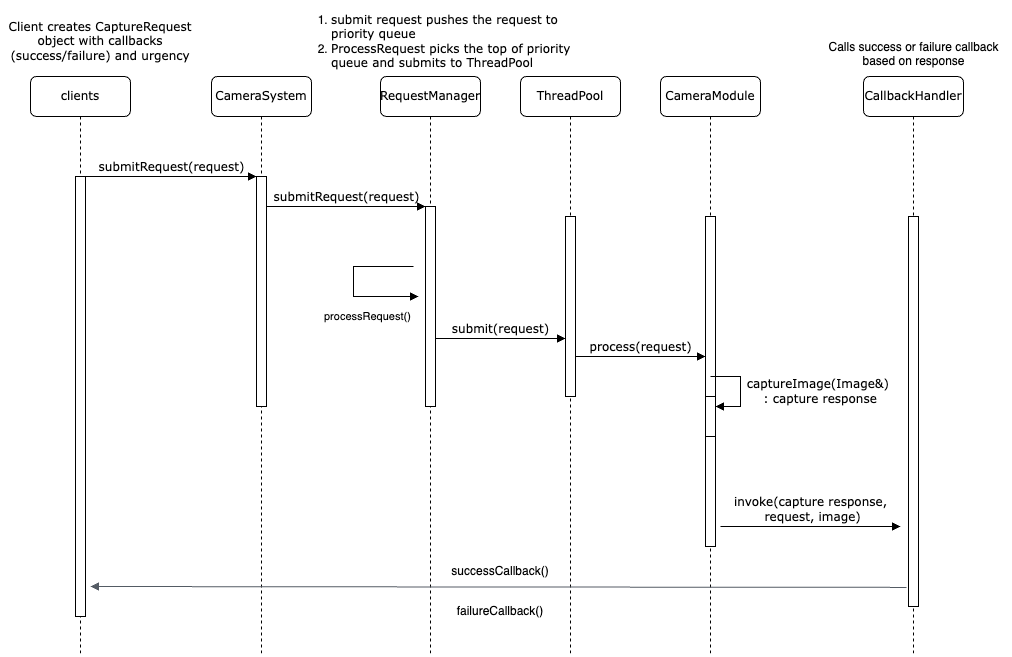

The diagram above was exported from draw.io. Its source (the exported page's mxGraphModel, read from the mxfile embedded in the PNG):
<mxGraphModel dx="1434" dy="820" grid="1" gridSize="10" guides="1" tooltips="1" connect="1" arrows="1" fold="1" page="1" pageScale="1" pageWidth="1100" pageHeight="850" background="none" math="0" shadow="0">
  <root>
    <mxCell id="0" />
    <mxCell id="1" parent="0" />
    <mxCell id="7baba1c4bc27f4b0-2" value="CameraSystem" style="shape=umlLifeline;perimeter=lifelinePerimeter;whiteSpace=wrap;html=1;container=1;collapsible=0;recursiveResize=0;outlineConnect=0;rounded=1;shadow=0;comic=0;labelBackgroundColor=none;strokeWidth=1;fontFamily=Verdana;fontSize=12;align=center;" parent="1" vertex="1">
      <mxGeometry x="231" y="80" width="100" height="580" as="geometry" />
    </mxCell>
    <mxCell id="7baba1c4bc27f4b0-10" value="" style="html=1;points=[];perimeter=orthogonalPerimeter;rounded=0;shadow=0;comic=0;labelBackgroundColor=none;strokeWidth=1;fontFamily=Verdana;fontSize=12;align=center;" parent="7baba1c4bc27f4b0-2" vertex="1">
      <mxGeometry x="45" y="100" width="10" height="230" as="geometry" />
    </mxCell>
    <mxCell id="7baba1c4bc27f4b0-3" value="RequestManager" style="shape=umlLifeline;perimeter=lifelinePerimeter;whiteSpace=wrap;html=1;container=1;collapsible=0;recursiveResize=0;outlineConnect=0;rounded=1;shadow=0;comic=0;labelBackgroundColor=none;strokeWidth=1;fontFamily=Verdana;fontSize=12;align=center;" parent="1" vertex="1">
      <mxGeometry x="400" y="80" width="100" height="580" as="geometry" />
    </mxCell>
    <mxCell id="7baba1c4bc27f4b0-13" value="" style="html=1;points=[];perimeter=orthogonalPerimeter;rounded=0;shadow=0;comic=0;labelBackgroundColor=none;strokeWidth=1;fontFamily=Verdana;fontSize=12;align=center;" parent="7baba1c4bc27f4b0-3" vertex="1">
      <mxGeometry x="45" y="130" width="10" height="200" as="geometry" />
    </mxCell>
    <mxCell id="GyfBX-iSyw1oAUElhfsG-2" value="processRequest()" style="html=1;align=left;spacingLeft=2;endArrow=block;rounded=0;edgeStyle=orthogonalEdgeStyle;curved=0;rounded=0;" edge="1" parent="7baba1c4bc27f4b0-3">
      <mxGeometry x="0.1613" y="-39" relative="1" as="geometry">
        <mxPoint x="33" y="190" as="sourcePoint" />
        <Array as="points">
          <mxPoint x="-27" y="190" />
          <mxPoint x="-27" y="220" />
        </Array>
        <mxPoint x="38" y="220" as="targetPoint" />
        <mxPoint x="-33" y="-19" as="offset" />
      </mxGeometry>
    </mxCell>
    <mxCell id="7baba1c4bc27f4b0-4" value="ThreadPool" style="shape=umlLifeline;perimeter=lifelinePerimeter;whiteSpace=wrap;html=1;container=1;collapsible=0;recursiveResize=0;outlineConnect=0;rounded=1;shadow=0;comic=0;labelBackgroundColor=none;strokeWidth=1;fontFamily=Verdana;fontSize=12;align=center;" parent="1" vertex="1">
      <mxGeometry x="540" y="80" width="100" height="580" as="geometry" />
    </mxCell>
    <mxCell id="7baba1c4bc27f4b0-5" value="CameraModule" style="shape=umlLifeline;perimeter=lifelinePerimeter;whiteSpace=wrap;html=1;container=1;collapsible=0;recursiveResize=0;outlineConnect=0;rounded=1;shadow=0;comic=0;labelBackgroundColor=none;strokeWidth=1;fontFamily=Verdana;fontSize=12;align=center;" parent="1" vertex="1">
      <mxGeometry x="680" y="80" width="100" height="580" as="geometry" />
    </mxCell>
    <mxCell id="GyfBX-iSyw1oAUElhfsG-3" value="" style="html=1;points=[];perimeter=orthogonalPerimeter;rounded=0;shadow=0;comic=0;labelBackgroundColor=none;strokeWidth=1;fontFamily=Verdana;fontSize=12;align=center;" vertex="1" parent="7baba1c4bc27f4b0-5">
      <mxGeometry x="45" y="140" width="10" height="330" as="geometry" />
    </mxCell>
    <mxCell id="7baba1c4bc27f4b0-20" value="process(request)" style="html=1;verticalAlign=bottom;endArrow=block;entryX=0;entryY=0;labelBackgroundColor=none;fontFamily=Verdana;fontSize=12;edgeStyle=elbowEdgeStyle;elbow=vertical;" parent="7baba1c4bc27f4b0-5" edge="1">
      <mxGeometry relative="1" as="geometry">
        <mxPoint x="-85" y="280" as="sourcePoint" />
        <mxPoint x="45" y="280" as="targetPoint" />
      </mxGeometry>
    </mxCell>
    <mxCell id="GyfBX-iSyw1oAUElhfsG-6" value="" style="html=1;points=[[0,0,0,0,5],[0,1,0,0,-5],[1,0,0,0,5],[1,1,0,0,-5]];perimeter=orthogonalPerimeter;outlineConnect=0;targetShapes=umlLifeline;portConstraint=eastwest;newEdgeStyle={&quot;curved&quot;:0,&quot;rounded&quot;:0};" vertex="1" parent="7baba1c4bc27f4b0-5">
      <mxGeometry x="45" y="320" width="10" height="40" as="geometry" />
    </mxCell>
    <mxCell id="GyfBX-iSyw1oAUElhfsG-7" value="" style="html=1;align=left;spacingLeft=2;endArrow=block;rounded=0;edgeStyle=orthogonalEdgeStyle;curved=0;rounded=0;" edge="1" target="GyfBX-iSyw1oAUElhfsG-6" parent="7baba1c4bc27f4b0-5">
      <mxGeometry relative="1" as="geometry">
        <mxPoint x="50" y="300" as="sourcePoint" />
        <Array as="points">
          <mxPoint x="80" y="300" />
          <mxPoint x="80" y="330" />
        </Array>
      </mxGeometry>
    </mxCell>
    <mxCell id="7baba1c4bc27f4b0-6" value="CallbackHandler" style="shape=umlLifeline;perimeter=lifelinePerimeter;whiteSpace=wrap;html=1;container=1;collapsible=0;recursiveResize=0;outlineConnect=0;rounded=1;shadow=0;comic=0;labelBackgroundColor=none;strokeWidth=1;fontFamily=Verdana;fontSize=12;align=center;" parent="1" vertex="1">
      <mxGeometry x="883" y="80" width="100" height="580" as="geometry" />
    </mxCell>
    <mxCell id="GyfBX-iSyw1oAUElhfsG-4" value="" style="html=1;points=[];perimeter=orthogonalPerimeter;rounded=0;shadow=0;comic=0;labelBackgroundColor=none;strokeWidth=1;fontFamily=Verdana;fontSize=12;align=center;" vertex="1" parent="7baba1c4bc27f4b0-6">
      <mxGeometry x="45" y="140" width="10" height="390" as="geometry" />
    </mxCell>
    <mxCell id="7baba1c4bc27f4b0-8" value="clients" style="shape=umlLifeline;perimeter=lifelinePerimeter;whiteSpace=wrap;html=1;container=1;collapsible=0;recursiveResize=0;outlineConnect=0;rounded=1;shadow=0;comic=0;labelBackgroundColor=none;strokeWidth=1;fontFamily=Verdana;fontSize=12;align=center;" parent="1" vertex="1">
      <mxGeometry x="50" y="80" width="100" height="580" as="geometry" />
    </mxCell>
    <mxCell id="7baba1c4bc27f4b0-9" value="" style="html=1;points=[];perimeter=orthogonalPerimeter;rounded=0;shadow=0;comic=0;labelBackgroundColor=none;strokeWidth=1;fontFamily=Verdana;fontSize=12;align=center;" parent="7baba1c4bc27f4b0-8" vertex="1">
      <mxGeometry x="45" y="100" width="10" height="440" as="geometry" />
    </mxCell>
    <mxCell id="7baba1c4bc27f4b0-16" value="" style="html=1;points=[];perimeter=orthogonalPerimeter;rounded=0;shadow=0;comic=0;labelBackgroundColor=none;strokeWidth=1;fontFamily=Verdana;fontSize=12;align=center;" parent="1" vertex="1">
      <mxGeometry x="585" y="220" width="10" height="180" as="geometry" />
    </mxCell>
    <mxCell id="7baba1c4bc27f4b0-17" value="submit(request)" style="html=1;verticalAlign=bottom;endArrow=block;labelBackgroundColor=none;fontFamily=Verdana;fontSize=12;edgeStyle=elbowEdgeStyle;elbow=vertical;" parent="1" edge="1">
      <mxGeometry relative="1" as="geometry">
        <mxPoint x="455" y="342" as="sourcePoint" />
        <Array as="points">
          <mxPoint x="460" y="342" />
        </Array>
        <mxPoint x="585" y="342" as="targetPoint" />
      </mxGeometry>
    </mxCell>
    <mxCell id="7baba1c4bc27f4b0-11" value="submitRequest(request)" style="html=1;verticalAlign=bottom;endArrow=block;entryX=0;entryY=0;labelBackgroundColor=none;fontFamily=Verdana;fontSize=12;edgeStyle=elbowEdgeStyle;elbow=vertical;" parent="1" source="7baba1c4bc27f4b0-9" target="7baba1c4bc27f4b0-10" edge="1">
      <mxGeometry relative="1" as="geometry">
        <mxPoint x="220" y="190" as="sourcePoint" />
      </mxGeometry>
    </mxCell>
    <mxCell id="7baba1c4bc27f4b0-14" value="submitRequest(request)" style="html=1;verticalAlign=bottom;endArrow=block;entryX=0;entryY=0;labelBackgroundColor=none;fontFamily=Verdana;fontSize=12;edgeStyle=elbowEdgeStyle;elbow=vertical;" parent="1" source="7baba1c4bc27f4b0-10" target="7baba1c4bc27f4b0-13" edge="1">
      <mxGeometry relative="1" as="geometry">
        <mxPoint x="370" y="200" as="sourcePoint" />
      </mxGeometry>
    </mxCell>
    <mxCell id="GyfBX-iSyw1oAUElhfsG-5" value="invoke(capture response,&lt;div&gt;&amp;nbsp;request, image)&lt;/div&gt;" style="html=1;verticalAlign=bottom;endArrow=block;labelBackgroundColor=none;fontFamily=Verdana;fontSize=12;edgeStyle=elbowEdgeStyle;elbow=vertical;" edge="1" parent="1">
      <mxGeometry relative="1" as="geometry">
        <mxPoint x="740" y="530" as="sourcePoint" />
        <Array as="points">
          <mxPoint x="745" y="530" />
        </Array>
        <mxPoint x="920" y="530" as="targetPoint" />
        <mxPoint as="offset" />
      </mxGeometry>
    </mxCell>
    <mxCell id="GyfBX-iSyw1oAUElhfsG-13" value="&lt;span style=&quot;font-family: Verdana; text-wrap: nowrap;&quot;&gt;captureImage(Image&amp;amp;)&amp;nbsp;&lt;/span&gt;&lt;div&gt;&lt;span style=&quot;font-family: Verdana; text-wrap: nowrap;&quot;&gt;: capture response&lt;/span&gt;&lt;/div&gt;" style="text;html=1;align=center;verticalAlign=middle;whiteSpace=wrap;rounded=0;" vertex="1" parent="1">
      <mxGeometry x="810" y="380" width="60" height="30" as="geometry" />
    </mxCell>
    <mxCell id="GyfBX-iSyw1oAUElhfsG-20" value="" style="edgeStyle=orthogonalEdgeStyle;html=1;endArrow=none;elbow=vertical;startArrow=block;startFill=1;strokeColor=#545B64;rounded=0;entryX=-0.2;entryY=0.951;entryDx=0;entryDy=0;entryPerimeter=0;" edge="1" parent="1" target="GyfBX-iSyw1oAUElhfsG-4">
      <mxGeometry width="100" relative="1" as="geometry">
        <mxPoint x="110" y="590" as="sourcePoint" />
        <mxPoint x="210" y="590" as="targetPoint" />
      </mxGeometry>
    </mxCell>
    <mxCell id="GyfBX-iSyw1oAUElhfsG-21" value="successCallback()" style="text;html=1;align=center;verticalAlign=middle;whiteSpace=wrap;rounded=0;" vertex="1" parent="1">
      <mxGeometry x="490" y="560" width="60" height="30" as="geometry" />
    </mxCell>
    <mxCell id="GyfBX-iSyw1oAUElhfsG-22" value="failureCallback()" style="text;html=1;align=center;verticalAlign=middle;whiteSpace=wrap;rounded=0;" vertex="1" parent="1">
      <mxGeometry x="490" y="600" width="60" height="30" as="geometry" />
    </mxCell>
    <mxCell id="GyfBX-iSyw1oAUElhfsG-23" value="&lt;div style=&quot;text-align: left;&quot;&gt;&lt;ol&gt;&lt;li&gt;&lt;span style=&quot;font-family: Verdana; background-color: initial;&quot;&gt;submit request pushes the request to priority queue&lt;/span&gt;&lt;/li&gt;&lt;li&gt;&lt;span style=&quot;font-family: Verdana;&quot;&gt;ProcessRequest picks the top of priority queue and submits to ThreadPool&lt;/span&gt;&lt;/li&gt;&lt;/ol&gt;&lt;/div&gt;" style="text;html=1;align=center;verticalAlign=middle;whiteSpace=wrap;rounded=0;" vertex="1" parent="1">
      <mxGeometry x="310" y="30" width="290" height="30" as="geometry" />
    </mxCell>
    <mxCell id="GyfBX-iSyw1oAUElhfsG-24" value="&lt;span style=&quot;font-family: Verdana; text-align: left;&quot;&gt;Client creates CaptureRequest object with callbacks (success/failure) and urgency&lt;/span&gt;" style="text;html=1;align=center;verticalAlign=middle;whiteSpace=wrap;rounded=0;" vertex="1" parent="1">
      <mxGeometry x="20" y="30" width="200" height="30" as="geometry" />
    </mxCell>
    <mxCell id="GyfBX-iSyw1oAUElhfsG-25" value="Calls success or failure callback based on response&lt;div&gt;&lt;br&gt;&lt;/div&gt;" style="text;html=1;align=center;verticalAlign=middle;whiteSpace=wrap;rounded=0;" vertex="1" parent="1">
      <mxGeometry x="834.5" y="50" width="197" height="30" as="geometry" />
    </mxCell>
  </root>
</mxGraphModel>